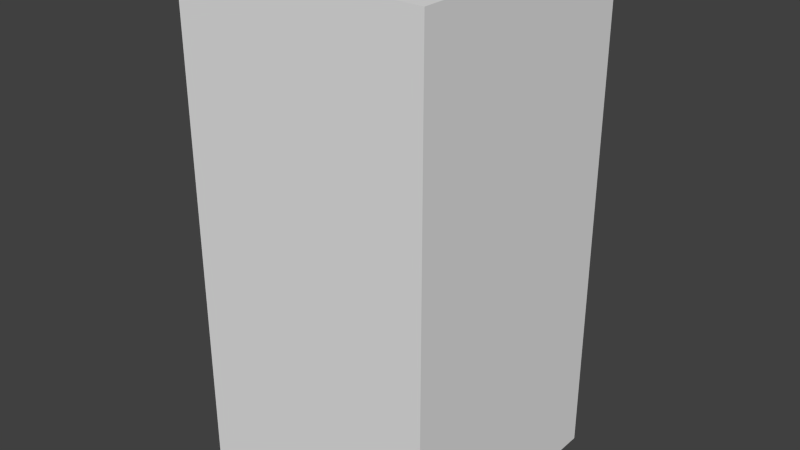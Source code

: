 # Source: darkBlueMonsterTwo.blend  (saved by Blender 2.68.0; exported with 4.5.12 LTS)
import bpy
from mathutils import Matrix  # noqa: F401  (used for matrix-valued properties, if any)

bpy.ops.wm.read_factory_settings(use_empty=True)
scene = bpy.context.scene
scene.name = 'Scene'

# ---- collections
col_collection_1 = bpy.data.collections.new('Collection 1'); scene.collection.children.link(col_collection_1)

# ---- world
world_world = bpy.data.worlds.new('World'); scene.world = world_world
world_world.color = (0.05088, 0.05088, 0.05088)
world_world.use_sun_shadow = False
world_world.sun_shadow_jitter_overblur = 0.0
world_world.cycles.sampling_method = 'MANUAL'
world_world.cycles.sample_map_resolution = 256

# ---- meshes
me_darkbluemonstertwo = bpy.data.meshes.new('darkBlueMonsterTwo')
me_darkbluemonstertwo.from_pydata([(-0.5, -0.5, -1.0), (-0.5, 0.5, -1.0), (0.5, 0.5, -1.0), (0.5, -0.5, -1.0), (-0.5, -0.5, 1.0), (-0.5, 0.5, 1.0), (0.5, 0.5, 1.0), (0.5, -0.5, 1.0)], [], [(4, 5, 1, 0), (5, 6, 2, 1), (6, 7, 3, 2), (7, 4, 0, 3), (0, 1, 2, 3), (7, 6, 5, 4)])
me_darkbluemonstertwo.use_remesh_preserve_volume = False
me_darkbluemonstertwo.use_remesh_preserve_attributes = False
me_darkbluemonstertwo.use_mirror_vertex_groups = False
me_darkbluemonstertwo.update()

# ---- objects
ob_darkbluemonstertwo = bpy.data.objects.new('darkBlueMonsterTwo', me_darkbluemonstertwo)

# ---- transforms, parenting, visibility, modifiers, constraints
ob_darkbluemonstertwo.location = (0.0, 0.0, 0.0)
ob_darkbluemonstertwo.lineart.crease_threshold = 0.0

# ---- collection membership
col_collection_1.objects.link(ob_darkbluemonstertwo)

# ---- scene / render settings (as saved in the file)
scene.frame_start = 1; scene.frame_end = 250; scene.frame_set(1)
scene.render.engine = 'BLENDER_EEVEE_NEXT'
scene.render.image_settings.color_mode = 'RGB'
scene.render.image_settings.compression = 90
scene.render.resolution_percentage = 50
scene.render.dither_intensity = 0.0
scene.cycles.use_denoising = False
scene.cycles.samples = 10
scene.cycles.sampling_pattern = 'TABULATED_SOBOL'
scene.cycles.light_sampling_threshold = 0.0
scene.cycles.use_adaptive_sampling = False
scene.cycles.use_light_tree = False
scene.cycles.blur_glossy = 0.0
scene.cycles.volume_bounces = 1
scene.cycles.pixel_filter_type = 'GAUSSIAN'
scene.cycles.sample_clamp_indirect = 0.0
scene.view_settings.view_transform = 'Standard'
bpy.context.view_layer.update()

# ---- added for rendering (the .blend has no active camera and no usable light): camera, sun
cam_auto = bpy.data.cameras.new('AutoCamera')
cam_auto.lens = 50.0
cam_auto.sensor_width = 36.0
cam_auto.clip_end = 1000.0
ob_auto_camera = bpy.data.objects.new('AutoCamera', cam_auto)
scene.collection.objects.link(ob_auto_camera)
ob_auto_camera.location = (2.26633, -2.71959, 1.81306)
ob_auto_camera.rotation_euler = (1.09748, -7.21219e-08, 0.694738)
scene.camera = ob_auto_camera
light_auto_sun = bpy.data.lights.new('AutoSun', 'SUN')
light_auto_sun.energy = 3.0
light_auto_sun.angle = 0.0523599
ob_auto_sun = bpy.data.objects.new('AutoSun', light_auto_sun)
scene.collection.objects.link(ob_auto_sun)
ob_auto_sun.rotation_euler = (0.872665, 0.174533, 0.523599)
bpy.context.view_layer.update()

